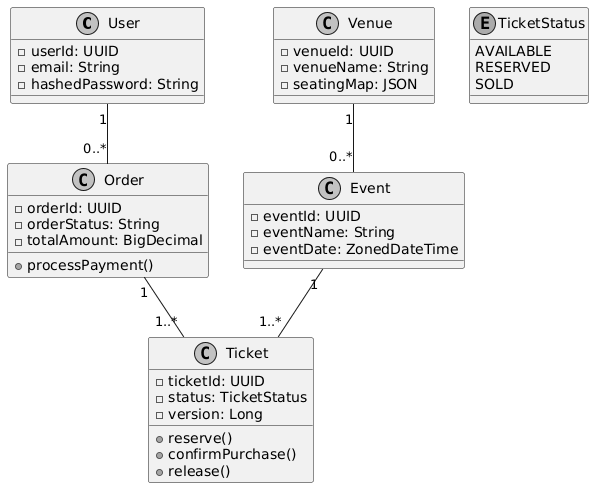

The diagram above was rendered by PlantUML. Its source (embedded in the PNG):
@startuml
!define RECTANGLE class
skinparam monochrome true

class User {
  -userId: UUID
  -email: String
  -hashedPassword: String
}

class Event {
  -eventId: UUID
  -eventName: String
  -eventDate: ZonedDateTime
}

class Venue {
  -venueId: UUID
  -venueName: String
  -seatingMap: JSON
}

class Ticket {
  -ticketId: UUID
  -status: TicketStatus
  -version: Long
  +reserve()
  +confirmPurchase()
  +release()
}

enum TicketStatus {
  AVAILABLE
  RESERVED
  SOLD
}

class Order {
  -orderId: UUID
  -orderStatus: String
  -totalAmount: BigDecimal
  +processPayment()
}

User "1" -- "0..*" Order
Event "1" -- "1..*" Ticket
Venue "1" -- "0..*" Event
Order "1" -- "1..*" Ticket
@enduml